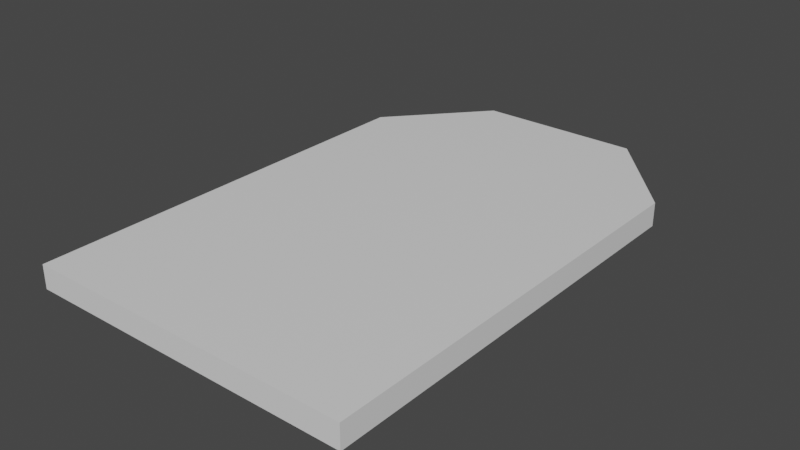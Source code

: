 # Source: RoomBase.blend  (saved by Blender 2.90.8; exported with 4.5.12 LTS)
import bpy
from mathutils import Matrix  # noqa: F401  (used for matrix-valued properties, if any)

bpy.ops.wm.read_factory_settings(use_empty=True)
scene = bpy.context.scene
scene.name = 'Scene'

# ---- collections
col_collection = bpy.data.collections.new('Collection'); scene.collection.children.link(col_collection)

# ---- materials (node trees are filled in below, after node groups)
mat_material = bpy.data.materials.new('Material')
mat_material.alpha_threshold = 0.0
mat_material.use_transparent_shadow = False
mat_material.line_color = (0.0, 0.0, 0.0, 1.0)

# ---- material node trees
mat_material.use_nodes = True; mat_material.node_tree.nodes.clear()
_N = mat_material.node_tree.nodes; _L = mat_material.node_tree.links
n0 = _N.new('ShaderNodeOutputMaterial'); n0.name = 'Material Output'; n0.location = (300, 300)
n1 = _N.new('ShaderNodeBsdfPrincipled'); n1.name = 'Principled BSDF'; n1.location = (10, 300)
n1.distribution = 'GGX'
n1.subsurface_method = 'BURLEY'
n1.inputs[2].default_value = 0.4
n1.inputs[3].default_value = 1.45
n1.inputs[27].default_value = (0.0, 0.0, 0.0, 1.0)
n1.inputs[28].default_value = 1.0
_L.new(n1.outputs[0], n0.inputs[0])
n0.is_active_output = True

# ---- world
world_world = bpy.data.worlds.new('World'); scene.world = world_world
world_world.use_nodes = True; world_world.node_tree.nodes.clear()
_N = world_world.node_tree.nodes; _L = world_world.node_tree.links
n0 = _N.new('ShaderNodeOutputWorld'); n0.name = 'World Output'; n0.location = (300, 300)
n1 = _N.new('ShaderNodeBackground'); n1.name = 'Background'; n1.location = (10, 300)
n1.inputs[0].default_value = (0.05088, 0.05088, 0.05088, 1.0)
_L.new(n1.outputs[0], n0.inputs[0])
n0.is_active_output = True
world_world.color = (0.05088, 0.05088, 0.05088)
world_world.use_sun_shadow = False
world_world.sun_shadow_jitter_overblur = 0.0

# ---- meshes
me_cube = bpy.data.meshes.new('Cube')
me_cube.from_pydata([(7.0, 9.0, 0.0), (7.0, 9.0, -1.0), (7.0, -9.0, 0.0), (7.0, -9.0, -1.0), (-7.0, 9.0, 0.0), (-7.0, 9.0, -1.0), (-7.0, -9.0, 0.0), (-7.0, -9.0, -1.0), (3.5, 13.0, 0.0), (3.5, 13.0, -1.0), (-3.5, 13.0, -1.0), (-3.5, 13.0, 0.0)], [], [(8, 11, 4, 6, 2, 0), (2, 6, 7, 3), (7, 6, 4, 5), (10, 9, 1, 3, 7, 5), (1, 0, 2, 3), (9, 8, 0, 1), (5, 4, 11, 10), (10, 11, 8, 9)])
_uv = me_cube.uv_layers.new(name='UVMap')
_uv.uv.foreach_set('vector', [0.6875, 0.436, 0.8125, 0.436, 0.875, 0.5, 0.875, 0.75, 0.625, 0.75, 0.625, 0.5, 0.625, 0.75, 0.625, 1.0, 0.375, 1.0, 0.375, 0.75, 0.375, 0.0, 0.625, 0.0, 0.625, 0.25, 0.375, 0.25, 0.1875, 0.5, 0.3125, 0.5, 0.375, 0.5, 0.375, 0.75, 0.125, 0.75, 0.125, 0.5, 0.375, 0.5, 0.625, 0.5, 0.625, 0.75, 0.375, 0.75, 0.375, 0.4375, 0.625, 0.4375, 0.625, 0.5, 0.375, 0.5, 0.375, 0.25, 0.625, 0.25, 0.625, 0.3125, 0.375, 0.3125, 0.375, 0.3125, 0.625, 0.3125, 0.625, 0.4375, 0.375, 0.4375])
me_cube.materials.append(mat_material)
me_cube.use_remesh_preserve_volume = False
me_cube.use_remesh_preserve_attributes = False
me_cube.use_mirror_vertex_groups = False
me_cube.update()

# ---- objects
ob_cube = bpy.data.objects.new('Cube', me_cube)

# ---- transforms, parenting, visibility, modifiers, constraints
ob_cube.location = (0.0, 0.0, 0.0)
ob_cube.lock_rotations_4d = False
ob_cube.empty_display_type = 'ARROWS'
ob_cube.lineart.crease_threshold = 0.0

# ---- collection membership
col_collection.objects.link(ob_cube)

# ---- scene / render settings (as saved in the file)
scene.frame_start = 1; scene.frame_end = 250; scene.frame_set(1)
scene.render.engine = 'BLENDER_EEVEE_NEXT'
scene.cycles.use_denoising = False
scene.cycles.samples = 128
scene.cycles.sampling_pattern = 'TABULATED_SOBOL'
scene.cycles.use_adaptive_sampling = False
scene.cycles.use_light_tree = False
scene.view_settings.view_transform = 'Filmic'
bpy.context.view_layer.update()

# ---- added for rendering (the .blend has no active camera and no usable light): camera, sun
cam_auto = bpy.data.cameras.new('AutoCamera')
cam_auto.lens = 50.0
cam_auto.sensor_width = 36.0
cam_auto.clip_end = 1000.0
ob_auto_camera = bpy.data.objects.new('AutoCamera', cam_auto)
scene.collection.objects.link(ob_auto_camera)
ob_auto_camera.location = (24.1446, -26.9736, 18.8157)
ob_auto_camera.rotation_euler = (1.09748, -7.21219e-08, 0.694738)
scene.camera = ob_auto_camera
light_auto_sun = bpy.data.lights.new('AutoSun', 'SUN')
light_auto_sun.energy = 3.0
light_auto_sun.angle = 0.0523599
ob_auto_sun = bpy.data.objects.new('AutoSun', light_auto_sun)
scene.collection.objects.link(ob_auto_sun)
ob_auto_sun.rotation_euler = (0.872665, 0.174533, 0.523599)
bpy.context.view_layer.update()
